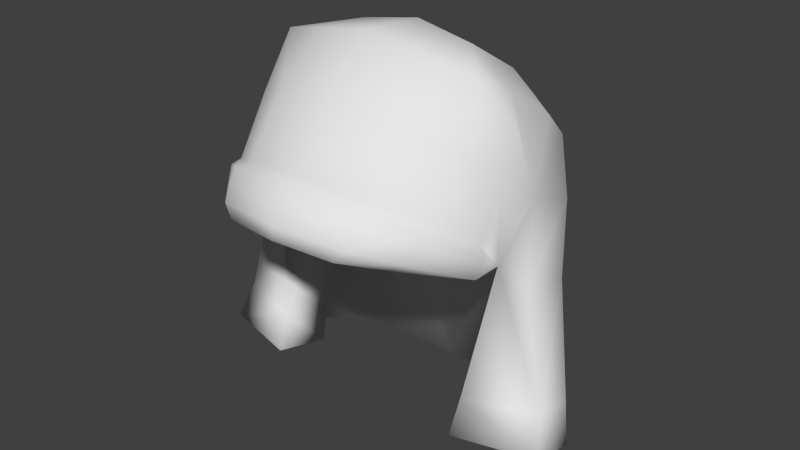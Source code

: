 # Source: cloth-coif1.blend  (saved by Blender 2.71.0; exported with 4.5.12 LTS)
import bpy
from mathutils import Matrix  # noqa: F401  (used for matrix-valued properties, if any)

bpy.ops.wm.read_factory_settings(use_empty=True)
scene = bpy.context.scene
scene.name = 'Scene'

# ---- collections
col_collection_1 = bpy.data.collections.new('Collection 1'); scene.collection.children.link(col_collection_1)

# ---- materials (node trees are filled in below, after node groups)
mat_material_003 = bpy.data.materials.new('Material.003')
mat_material_003.alpha_threshold = 0.0
mat_material_003.use_transparent_shadow = False
mat_material_003.roughness = 0.5
mat_material_003.line_color = (0.0, 0.0, 0.0, 1.0)

# ---- material node trees

# ---- world
world_world = bpy.data.worlds.new('World'); scene.world = world_world
world_world.color = (0.05088, 0.05088, 0.05088)
world_world.use_sun_shadow = False
world_world.sun_shadow_jitter_overblur = 0.0
world_world.cycles.sampling_method = 'MANUAL'
world_world.cycles.sample_map_resolution = 256

# ---- meshes
me_cube = bpy.data.meshes.new('Cube')
me_cube.from_pydata([(-0.003307, 0.3642, 0.2007), (0.003434, 0.4077, 0.3586), (0.1417, 0.3416, 0.2153), (0.1479, 0.3807, 0.3631), (0.3113, -0.04616, 0.4031), (0.3401, 0.0292, 0.5361), (0.3135, -0.1125, 0.4796), (0.3455, 0.1553, 0.2996), (0.3089, 0.2143, 0.4616), (0.3205, -0.04944, 0.6189), (0.0002335, -0.3166, 0.6116), (-0.0002142, -0.2106, 0.7391), (0.1422, -0.2946, 0.5851), (0.1445, -0.1956, 0.7179), (0.0007384, 0.2211, 0.748), (0.1562, 0.207, 0.7266), (0.001617, 0.3397, 0.6443), (5.516e-05, 0.07508, 0.8372), (0.1448, 0.07101, 0.8114), (0.1462, 0.3173, 0.6298), (0.002559, 0.4091, 0.5099), (0.1364, 0.3818, 0.5042), (0.2304, 0.3139, 0.3989), (0.2581, 0.2758, 0.2615), (0.2522, 0.2706, 0.5784), (0.2794, 0.1661, 0.6623), (0.2627, 0.04248, 0.7482), (0.2513, -0.1383, 0.6758), (0.2403, -0.2291, 0.5507), (0.1337, -0.08153, 0.8261), (-0.0003051, -0.09442, 0.8497), (0.2042, 0.3293, 0.5021), (0.2492, -0.0552, 0.7983), (0.2779, -0.1327, 0.404), (0.000711, -0.3776, 0.4912), (0.1417, -0.3539, 0.4816), (0.2152, -0.281, 0.4586), (0.3287, -0.1188, 0.462), (0.0001729, -0.3389, 0.6105), (0.1649, -0.3132, 0.5818), (0.2562, -0.2445, 0.5371), (0.3207, -0.1353, 0.4132), (0.0006092, -0.3748, 0.5234), (0.1653, -0.3472, 0.5121), (0.2449, -0.2726, 0.4782), (0.0004444, 0.3482, -0.009715), (0.1412, 0.3216, -0.001255), (0.4333, -0.04434, 0.08815), (0.4322, 0.06399, 0.06047), (0.305, 0.2332, 0.02659), (0.000711, 0.3452, -0.107), (0.1505, 0.3172, -0.09775), (0.4584, -0.07859, -0.0007959), (0.4569, 0.03824, -0.02988), (0.3226, 0.2243, -0.0685), (0.2642, -0.09625, 0.08313), (0.2594, -0.1305, -0.001444), (0.3704, -0.02072, 0.3634), (0.3234, -0.00764, 0.6818), (0.2238, -0.04558, 0.4037), (0.003129, -0.2754, 0.4592), (0.1858, -0.2558, 0.4523), (0.002499, 0.2236, -0.07678), (0.2027, 0.2106, -0.07252), (0.3449, 0.02795, -0.02777), (0.3441, 0.08188, -0.04119), (0.2822, 0.1677, -0.05902), (0.2419, 0.003991, -0.02807), (-0.001537, 0.1821, 0.3617), (0.2226, 0.1768, 0.3634), (0.2597, 0.09734, 0.3816), (0.2677, 0.1418, 0.3726), (0.001179, 0.003035, 0.3992)], [], [(0, 1, 3, 2), (2, 3, 22, 23), (1, 20, 21, 3), (3, 21, 31, 22), (57, 7, 8, 5), (5, 8, 24, 25), (7, 23, 22, 8), (8, 22, 31, 24), (4, 5, 9, 6), (6, 9, 27, 28), (9, 5, 58), (9, 58, 32, 27), (10, 12, 13, 11), (11, 13, 29, 30), (12, 28, 27, 13), (13, 27, 32, 29), (14, 17, 18, 15), (15, 18, 26, 25), (17, 30, 29, 18), (18, 29, 32, 26), (14, 15, 19, 16), (16, 19, 21, 20), (15, 25, 24, 19), (19, 24, 31, 21), (34, 35, 43, 42), (28, 12, 39, 40), (6, 28, 40, 37), (40, 39, 43, 44), (39, 38, 42, 43), (37, 40, 44, 41), (35, 36, 44, 43), (12, 10, 38, 39), (36, 33, 41, 44), (33, 4, 41), (4, 37, 41), (4, 6, 37), (23, 7, 48, 49), (7, 57, 47, 48), (2, 23, 49, 46), (0, 2, 46, 45), (49, 48, 53, 54), (48, 47, 52, 53), (46, 49, 54, 51), (45, 46, 51, 50), (52, 47, 55, 56), (47, 4, 55), (57, 4, 47), (4, 57, 5), (5, 25, 26, 58), (58, 26, 32), (33, 36, 61, 59), (35, 34, 60, 61), (36, 35, 61), (4, 33, 59), (52, 56, 67, 64), (54, 53, 65, 66), (53, 52, 64, 65), (51, 54, 66, 63), (50, 51, 63, 62), (66, 65, 71), (65, 64, 70, 71), (62, 63, 69, 68), (64, 67, 70), (63, 66, 71, 69), (55, 70, 67, 56), (55, 4, 70), (4, 59, 70), (70, 59, 72), (69, 71, 72), (71, 70, 72), (68, 69, 72), (59, 61, 72), (61, 60, 72)])
me_cube.polygons.foreach_set('use_smooth', [True] * 73)
_uv = me_cube.uv_layers.new(name='UVMap')
_uv.uv.foreach_set('vector', [0.8491, 0.7022, 0.7683, 0.808, 0.6955, 0.7207, 0.7645, 0.6245, 0.7645, 0.6245, 0.6955, 0.7207, 0.6311, 0.6807, 0.6733, 0.5726, 0.7683, 0.808, 0.6842, 0.8939, 0.6339, 0.8012, 0.6955, 0.7207, 0.6955, 0.7207, 0.6339, 0.8012, 0.598, 0.7524, 0.6311, 0.6807, 0.4505, 0.4701, 0.5774, 0.5125, 0.5451, 0.6492, 0.4189, 0.6177, 0.4189, 0.6177, 0.5451, 0.6492, 0.5339, 0.7526, 0.4566, 0.7528, 0.5774, 0.5125, 0.6733, 0.5726, 0.6311, 0.6807, 0.5451, 0.6492, 0.5451, 0.6492, 0.6311, 0.6807, 0.598, 0.7524, 0.5339, 0.7526, 0.399, 0.4879, 0.4189, 0.6177, 0.3548, 0.6583, 0.335, 0.5347, 0.335, 0.5347, 0.3548, 0.6583, 0.2843, 0.6907, 0.2298, 0.5842, 0.3548, 0.6583, 0.4189, 0.6177, 0.3676, 0.707, 0.3548, 0.6583, 0.3676, 0.707, 0.3223, 0.7753, 0.2843, 0.6907, 0.06954, 0.7192, 0.1511, 0.6348, 0.2173, 0.7464, 0.1461, 0.8341, 0.1461, 0.8341, 0.2173, 0.7464, 0.2814, 0.8363, 0.2333, 0.9268, 0.1511, 0.6348, 0.2298, 0.5842, 0.2843, 0.6907, 0.2173, 0.7464, 0.2173, 0.7464, 0.2843, 0.6907, 0.3223, 0.7753, 0.2814, 0.8363, 0.4734, 0.9865, 0.347, 0.9797, 0.3684, 0.864, 0.4637, 0.855, 0.4637, 0.855, 0.3684, 0.864, 0.3767, 0.7722, 0.4566, 0.7528, 0.347, 0.9797, 0.2333, 0.9268, 0.2814, 0.8363, 0.3684, 0.864, 0.3684, 0.864, 0.2814, 0.8363, 0.3223, 0.7753, 0.3767, 0.7722, 0.4734, 0.9865, 0.4637, 0.855, 0.5523, 0.841, 0.5869, 0.9542, 0.5869, 0.9542, 0.5523, 0.841, 0.6339, 0.8012, 0.6842, 0.8939, 0.4637, 0.855, 0.4566, 0.7528, 0.5339, 0.7526, 0.5523, 0.841, 0.5523, 0.841, 0.5339, 0.7526, 0.598, 0.7524, 0.6339, 0.8012, 0.004236, 0.57, 0.1091, 0.5156, 0.1332, 0.533, 0.01512, 0.5942, 0.2403, 0.5574, 0.161, 0.6036, 0.1595, 0.582, 0.2337, 0.5393, 0.334, 0.4921, 0.2403, 0.5574, 0.2337, 0.5393, 0.3264, 0.4765, 0.2337, 0.5393, 0.1595, 0.582, 0.1332, 0.533, 0.2073, 0.4968, 0.1595, 0.582, 0.05693, 0.6655, 0.01512, 0.5942, 0.1332, 0.533, 0.3264, 0.4765, 0.2337, 0.5393, 0.2073, 0.4968, 0.3121, 0.4469, 0.1091, 0.5156, 0.1846, 0.4806, 0.2073, 0.4968, 0.1332, 0.533, 0.161, 0.6036, 0.0701, 0.6776, 0.05693, 0.6655, 0.1595, 0.582, 0.1846, 0.4806, 0.2986, 0.418, 0.3121, 0.4469, 0.2073, 0.4968, 0.2986, 0.418, 0.3721, 0.4272, 0.3121, 0.4469, 0.3721, 0.4272, 0.3264, 0.4765, 0.3121, 0.4469, 0.3721, 0.4272, 0.334, 0.4921, 0.3264, 0.4765, 0.6733, 0.5726, 0.5774, 0.5125, 0.6222, 0.2805, 0.7542, 0.3843, 0.5774, 0.5125, 0.4505, 0.4701, 0.5439, 0.2422, 0.6222, 0.2805, 0.7645, 0.6245, 0.6733, 0.5726, 0.7542, 0.3843, 0.8676, 0.4794, 0.8491, 0.7022, 0.7645, 0.6245, 0.8676, 0.4794, 0.9488, 0.5599, 0.7542, 0.3843, 0.6222, 0.2805, 0.6474, 0.2002, 0.791, 0.3103, 0.6222, 0.2805, 0.5439, 0.2422, 0.5679, 0.1572, 0.6474, 0.2002, 0.8676, 0.4794, 0.7542, 0.3843, 0.791, 0.3103, 0.91, 0.4102, 0.9488, 0.5599, 0.8676, 0.4794, 0.91, 0.4102, 0.9963, 0.4958, 0.5679, 0.1572, 0.5439, 0.2422, 0.4166, 0.2024, 0.42, 0.1207, 0.5439, 0.2422, 0.399, 0.4879, 0.4166, 0.2024, 0.4505, 0.4701, 0.399, 0.4879, 0.5439, 0.2422, 0.399, 0.4879, 0.4505, 0.4701, 0.4189, 0.6177, 0.4189, 0.6177, 0.4566, 0.7528, 0.3767, 0.7722, 0.3676, 0.707, 0.3676, 0.707, 0.3767, 0.7722, 0.3223, 0.7753, 0.2424, 0.09512, 0.3015, 0.03522, 0.31, 0.05269, 0.2523, 0.144, 0.3496, 0.01392, 0.4191, 0.02844, 0.3981, 0.07718, 0.31, 0.05269, 0.3015, 0.03522, 0.3496, 0.01392, 0.31, 0.05269, 0.2131, 0.1289, 0.2424, 0.09512, 0.2523, 0.144, 0.8593, 0.1121, 0.8035, 0.193, 0.7541, 0.1491, 0.7839, 0.1083, 0.7128, 0.04306, 0.8209, 0.06927, 0.7661, 0.08851, 0.7162, 0.07642, 0.8209, 0.06927, 0.8593, 0.1121, 0.7839, 0.1083, 0.7661, 0.08851, 0.6202, 0.06241, 0.7128, 0.04306, 0.7162, 0.07642, 0.6735, 0.08535, 0.557, 0.09902, 0.6202, 0.06241, 0.6735, 0.08535, 0.5972, 0.1435, 0.04027, 0.3173, 0.023, 0.2617, 0.2039, 0.2218, 0.023, 0.2617, 0.01992, 0.2326, 0.2099, 0.2025, 0.2039, 0.2218, 0.119, 0.4433, 0.05844, 0.3598, 0.2138, 0.2443, 0.2999, 0.3071, 0.01992, 0.2326, 0.01902, 0.1876, 0.2099, 0.2025, 0.05844, 0.3598, 0.04027, 0.3173, 0.2039, 0.2218, 0.2138, 0.2443, 0.05965, 0.1365, 0.2099, 0.2025, 0.01902, 0.1876, 0.02117, 0.128, 0.05965, 0.1365, 0.2131, 0.1289, 0.2099, 0.2025, 0.2131, 0.1289, 0.2523, 0.144, 0.2099, 0.2025, 0.2099, 0.2025, 0.2523, 0.144, 0.3466, 0.2088, 0.2138, 0.2443, 0.2039, 0.2218, 0.3466, 0.2088, 0.2039, 0.2218, 0.2099, 0.2025, 0.3466, 0.2088, 0.2999, 0.3071, 0.2138, 0.2443, 0.3466, 0.2088, 0.2523, 0.144, 0.31, 0.05269, 0.3466, 0.2088, 0.31, 0.05269, 0.3981, 0.07718, 0.3466, 0.2088])
_ca = me_cube.color_attributes.new('Col', 'BYTE_COLOR', 'CORNER')
_ca.data.foreach_set('color', [0.0, 0.0, 0.0, 1.0, 0.0, 0.0, 0.0, 1.0, 0.0, 0.0, 0.0, 1.0, 0.0, 0.0, 0.0, 1.0, 0.0, 0.0, 0.0, 1.0, 0.0, 0.0, 0.0, 1.0, 0.0, 0.0, 0.0, 1.0, 0.0, 0.0, 0.0, 1.0, 0.0, 0.0, 0.0, 1.0, 0.0, 0.0, 0.0, 1.0, 0.0, 0.0, 0.0, 1.0, 0.0, 0.0, 0.0, 1.0, 0.0, 0.0, 0.0, 1.0, 0.0, 0.0, 0.0, 1.0, 0.0, 0.0, 0.0, 1.0, 0.0, 0.0, 0.0, 1.0, 0.0, 0.0, 0.0, 1.0, 0.0, 0.0, 0.0, 1.0, 0.0, 0.0, 0.0, 1.0, 0.0, 0.0, 0.0, 1.0, 0.0, 0.0, 0.0, 1.0, 0.0, 0.0, 0.0, 1.0, 0.0, 0.0, 0.0, 1.0, 0.0, 0.0, 0.0, 1.0, 0.0, 0.0, 0.0, 1.0, 0.0, 0.0, 0.0, 1.0, 0.0, 0.0, 0.0, 1.0, 0.0, 0.0, 0.0, 1.0, 0.0, 0.0, 0.0, 1.0, 0.0, 0.0, 0.0, 1.0, 0.0, 0.0, 0.0, 1.0, 0.0, 0.0, 0.0, 1.0, 0.0, 0.0, 0.0, 1.0, 0.0, 0.0, 0.0, 1.0, 0.0, 0.0, 0.0, 1.0, 0.0, 0.0, 0.0, 1.0, 0.0, 0.0, 0.0, 1.0, 0.0, 0.0, 0.0, 1.0, 0.0, 0.0, 0.0, 1.0, 0.0, 0.0, 0.0, 1.0, 0.0, 0.0, 0.0, 1.0, 0.0, 0.0, 0.0, 1.0, 0.0, 0.0, 0.0, 1.0, 0.0, 0.0, 0.0, 1.0, 0.0, 0.0, 0.0, 1.0, 0.0, 0.0, 0.0, 1.0, 0.0, 0.0, 0.0, 1.0, 0.0, 0.0, 0.0, 1.0, 0.0, 0.0, 0.0, 1.0, 0.0, 0.0, 0.0, 1.0, 0.0, 0.0, 0.0, 1.0, 0.0, 0.0, 0.0, 1.0, 0.0, 0.0, 0.0, 1.0, 0.0, 0.0, 0.0, 1.0, 0.0, 0.0, 0.0, 1.0, 0.0, 0.0, 0.0, 1.0, 0.0, 0.0, 0.0, 1.0, 0.0, 0.0, 0.0, 1.0, 0.0, 0.0, 0.0, 1.0, 0.0, 0.0, 0.0, 1.0, 0.0, 0.0, 0.0, 1.0, 0.0, 0.0, 0.0, 1.0, 0.0, 0.0, 0.0, 1.0, 0.0, 0.0, 0.0, 1.0, 0.0, 0.0, 0.0, 1.0, 0.0, 0.0, 0.0, 1.0, 0.0, 0.0, 0.0, 1.0, 0.0, 0.0, 0.0, 1.0, 0.0, 0.0, 0.0, 1.0, 0.0, 0.0, 0.0, 1.0, 0.0, 0.0, 0.0, 1.0, 0.0, 0.0, 0.0, 1.0, 0.0, 0.0, 0.0, 1.0, 0.0, 0.0, 0.0, 1.0, 0.0, 0.0, 0.0, 1.0, 0.0, 0.0, 0.0, 1.0, 0.0, 0.0, 0.0, 1.0, 0.0, 0.0, 0.0, 1.0, 0.0, 0.0, 0.0, 1.0, 0.0, 0.0, 0.0, 1.0, 0.0, 0.0, 0.0, 1.0, 0.0, 0.0, 0.0, 1.0, 0.0, 0.0, 0.0, 1.0, 0.0, 0.0, 0.0, 1.0, 0.0, 0.0, 0.0, 1.0, 0.0, 0.0, 0.0, 1.0, 0.0, 0.0, 0.0, 1.0, 0.0, 0.0, 0.0, 1.0, 0.0, 0.0, 0.0, 1.0, 0.0, 0.0, 0.0, 1.0, 0.0, 0.0, 0.0, 1.0, 0.0, 0.0, 0.0, 1.0, 0.0, 0.0, 0.0, 1.0, 0.0, 0.0, 0.0, 1.0, 0.0, 0.0, 0.0, 1.0, 0.0, 0.0, 0.0, 1.0, 0.0, 0.0, 0.0, 1.0, 0.0, 0.0, 0.0, 1.0, 0.0, 0.0, 0.0, 1.0, 0.0, 0.0, 0.0, 1.0, 0.0, 0.0, 0.0, 1.0, 0.0, 0.0, 0.0, 1.0, 0.0, 0.0, 0.0, 1.0, 0.0, 0.0, 0.0, 1.0, 0.0, 0.0, 0.0, 1.0, 0.0, 0.0, 0.0, 1.0, 0.0, 0.0, 0.0, 1.0, 0.0, 0.0, 0.0, 1.0, 0.0, 0.0, 0.0, 1.0, 0.0, 0.0, 0.0, 1.0, 0.0, 0.0, 0.0, 1.0, 0.0, 0.0, 0.0, 1.0, 0.0, 0.0, 0.0, 1.0, 0.0, 0.0, 0.0, 1.0, 0.0, 0.0, 0.0, 1.0, 0.0, 0.0, 0.0, 1.0, 0.0, 0.0, 0.0, 1.0, 0.0, 0.0, 0.0, 1.0, 0.0, 0.0, 0.0, 1.0, 0.0, 0.0, 0.0, 1.0, 0.0, 0.0, 0.0, 1.0, 0.0, 0.0, 0.0, 1.0, 0.0, 0.0, 0.0, 1.0, 0.0, 0.0, 0.0, 1.0, 0.0, 0.0, 0.0, 1.0, 0.0, 0.0, 0.0, 1.0, 0.0, 0.0, 0.0, 1.0, 0.0, 0.0, 0.0, 1.0, 0.0, 0.0, 0.0, 1.0, 0.0, 0.0, 0.0, 1.0, 0.0, 0.0, 0.0, 1.0, 0.0, 0.0, 0.0, 1.0, 0.0, 0.0, 0.0, 1.0, 0.0, 0.0, 0.0, 1.0, 0.0, 0.0, 0.0, 1.0, 0.0, 0.0, 0.0, 1.0, 0.0, 0.0, 0.0, 1.0, 0.0, 0.0, 0.0, 1.0, 0.0, 0.0, 0.0, 1.0, 0.0, 0.0, 0.0, 1.0, 0.0, 0.0, 0.0, 1.0, 0.0, 0.0, 0.0, 1.0, 0.107, 0.09531, 0.1046, 1.0, 0.107, 0.09531, 0.1046, 1.0, 0.0, 0.0, 0.0, 1.0, 0.0, 0.0, 0.0, 1.0, 0.107, 0.09531, 0.1046, 1.0, 0.107, 0.09531, 0.1046, 1.0, 0.0, 0.0, 0.0, 1.0, 0.0, 0.0, 0.0, 1.0, 0.107, 0.09531, 0.1046, 1.0, 0.107, 0.09531, 0.1046, 1.0, 0.0, 0.0, 0.0, 1.0, 0.0, 0.0, 0.0, 1.0, 0.107, 0.09531, 0.1046, 1.0, 0.107, 0.09531, 0.1046, 1.0, 0.107, 0.09531, 0.1046, 1.0, 0.107, 0.09531, 0.1046, 1.0, 0.107, 0.09531, 0.1046, 1.0, 0.107, 0.09531, 0.1046, 1.0, 0.107, 0.09531, 0.1046, 1.0, 0.107, 0.09531, 0.1046, 1.0, 0.107, 0.09531, 0.1046, 1.0, 0.107, 0.09531, 0.1046, 1.0, 0.107, 0.09531, 0.1046, 1.0, 0.107, 0.09531, 0.1046, 1.0, 0.107, 0.09531, 0.1046, 1.0, 0.107, 0.09531, 0.1046, 1.0, 0.107, 0.09531, 0.1046, 1.0, 0.107, 0.09531, 0.1046, 1.0, 0.107, 0.09531, 0.1046, 1.0, 0.107, 0.09531, 0.1046, 1.0, 0.107, 0.09531, 0.1046, 1.0, 0.107, 0.09531, 0.1046, 1.0, 0.107, 0.09531, 0.1046, 1.0, 0.107, 0.09531, 0.1046, 1.0, 0.107, 0.09531, 0.1046, 1.0, 0.0, 0.0, 0.0, 1.0, 0.107, 0.09531, 0.1046, 1.0, 0.0, 0.0, 0.0, 1.0, 0.0, 0.0, 0.0, 1.0, 0.107, 0.09531, 0.1046, 1.0, 0.0, 0.0, 0.0, 1.0, 0.0, 0.0, 0.0, 1.0, 0.0, 0.0, 0.0, 1.0, 0.0, 0.0, 0.0, 1.0, 0.0, 0.0, 0.0, 1.0, 0.0, 0.0, 0.0, 1.0, 0.0, 0.0, 0.0, 1.0, 0.0, 0.0, 0.0, 1.0, 0.0, 0.0, 0.0, 1.0, 0.0, 0.0, 0.0, 1.0, 0.0, 0.0, 0.0, 1.0, 0.0, 0.0, 0.0, 1.0, 0.0, 0.0, 0.0, 1.0, 0.0, 0.0, 0.0, 1.0, 0.0, 0.0, 0.0, 1.0, 0.0, 0.0, 0.0, 1.0, 0.0, 0.0, 0.0, 1.0, 0.0, 0.0, 0.0, 1.0, 0.0, 0.0, 0.0, 1.0, 0.0, 0.0, 0.0, 1.0, 0.0, 0.0, 0.0, 1.0, 0.0, 0.0, 0.0, 1.0, 0.0, 0.0, 0.0, 1.0, 0.0, 0.0, 0.0, 1.0, 0.107, 0.09531, 0.1046, 1.0, 0.107, 0.09531, 0.1046, 1.0, 0.107, 0.09531, 0.1046, 1.0, 0.107, 0.09531, 0.1046, 1.0, 0.107, 0.09531, 0.1046, 1.0, 0.107, 0.09531, 0.1046, 1.0, 0.107, 0.09531, 0.1046, 1.0, 0.107, 0.09531, 0.1046, 1.0, 0.107, 0.09531, 0.1046, 1.0, 0.107, 0.09531, 0.1046, 1.0, 0.107, 0.09531, 0.1046, 1.0, 0.107, 0.09531, 0.1046, 1.0, 0.107, 0.09531, 0.1046, 1.0, 0.107, 0.09531, 0.1046, 1.0, 0.107, 0.09531, 0.1046, 1.0, 0.107, 0.09531, 0.1046, 1.0, 0.107, 0.09531, 0.1046, 1.0, 0.107, 0.09531, 0.1046, 1.0, 0.107, 0.09531, 0.1046, 1.0, 0.107, 0.09531, 0.1046, 1.0, 0.107, 0.09531, 0.1046, 1.0, 0.107, 0.09531, 0.1046, 1.0, 0.0, 0.0, 0.0, 1.0, 0.107, 0.09531, 0.1046, 1.0, 0.107, 0.09531, 0.1046, 1.0, 0.0, 0.0, 0.0, 1.0, 0.0, 0.0, 0.0, 1.0, 0.107, 0.09531, 0.1046, 1.0, 0.107, 0.09531, 0.1046, 1.0, 0.0, 0.0, 0.0, 1.0, 0.0, 0.0, 0.0, 1.0, 0.107, 0.09531, 0.1046, 1.0, 0.107, 0.09531, 0.1046, 1.0, 0.0, 0.0, 0.0, 1.0, 0.107, 0.09531, 0.1046, 1.0, 0.107, 0.09531, 0.1046, 1.0, 0.0, 0.0, 0.0, 1.0, 0.0, 0.0, 0.0, 1.0, 0.107, 0.09531, 0.1046, 1.0, 0.0, 0.0, 0.0, 1.0, 0.107, 0.09531, 0.1046, 1.0, 0.107, 0.09531, 0.1046, 1.0, 0.107, 0.09531, 0.1046, 1.0, 0.0, 0.0, 0.0, 1.0, 0.0, 0.0, 0.0, 1.0, 0.0, 0.0, 0.0, 1.0, 0.0, 0.0, 0.0, 1.0, 0.0, 0.0, 0.0, 1.0, 0.0, 0.0, 0.0, 1.0, 0.0, 0.0, 0.0, 1.0, 0.0, 0.0, 0.0, 1.0, 0.0, 0.0, 0.0, 1.0, 0.0, 0.0, 0.0, 1.0, 0.0, 0.0, 0.0, 1.0, 0.0, 0.0, 0.0, 1.0, 0.0, 0.0, 0.0, 1.0, 0.0, 0.0, 0.0, 1.0, 0.0, 0.0, 0.0, 1.0, 0.0, 0.0, 0.0, 1.0, 0.0, 0.0, 0.0, 1.0, 0.0, 0.0, 0.0, 1.0, 0.0, 0.0, 0.0, 1.0, 0.0, 0.0, 0.0, 1.0, 0.0, 0.0, 0.0, 1.0, 0.0, 0.0, 0.0, 1.0, 0.0, 0.0, 0.0, 1.0])
me_cube.materials.append(mat_material_003)
me_cube.use_remesh_preserve_volume = False
me_cube.use_remesh_preserve_attributes = False
me_cube.use_mirror_vertex_groups = False
me_cube.use_paint_bone_selection = False
me_cube.use_paint_mask = True
me_cube.update()

# ---- objects
ob_cloth_coif = bpy.data.objects.new('cloth-coif', me_cube)

# ---- transforms, parenting, visibility, modifiers, constraints
ob_cloth_coif.location = (0.0, 0.0, 0.0)
ob_cloth_coif.lineart.crease_threshold = 0.0
_m = ob_cloth_coif.modifiers.new('Mirror', 'MIRROR')
_m.merge_threshold = 0.013

# ---- collection membership
col_collection_1.objects.link(ob_cloth_coif)

# ---- scene / render settings (as saved in the file)
scene.frame_start = 1; scene.frame_end = 20; scene.frame_set(13)
scene.render.engine = 'BLENDER_EEVEE_NEXT'
scene.render.image_settings.compression = 90
scene.render.resolution_percentage = 50
scene.render.dither_intensity = 0.0
scene.cycles.use_denoising = False
scene.cycles.samples = 10
scene.cycles.sampling_pattern = 'TABULATED_SOBOL'
scene.cycles.light_sampling_threshold = 0.0
scene.cycles.use_adaptive_sampling = False
scene.cycles.use_light_tree = False
scene.cycles.blur_glossy = 0.0
scene.cycles.volume_bounces = 1
scene.cycles.pixel_filter_type = 'GAUSSIAN'
scene.cycles.sample_clamp_indirect = 0.0
scene.view_settings.view_transform = 'Standard'
bpy.context.view_layer.update()

# ---- added for rendering (the .blend has no active camera and no usable light): camera, sun
cam_auto = bpy.data.cameras.new('AutoCamera')
cam_auto.lens = 50.0
cam_auto.sensor_width = 36.0
cam_auto.clip_end = 1000.0
ob_auto_camera = bpy.data.objects.new('AutoCamera', cam_auto)
scene.collection.objects.link(ob_auto_camera)
ob_auto_camera.location = (1.42582, -1.69521, 1.51202)
ob_auto_camera.rotation_euler = (1.09748, -7.21219e-08, 0.694738)
scene.camera = ob_auto_camera
light_auto_sun = bpy.data.lights.new('AutoSun', 'SUN')
light_auto_sun.energy = 3.0
light_auto_sun.angle = 0.0523599
ob_auto_sun = bpy.data.objects.new('AutoSun', light_auto_sun)
scene.collection.objects.link(ob_auto_sun)
ob_auto_sun.rotation_euler = (0.872665, 0.174533, 0.523599)
bpy.context.view_layer.update()

